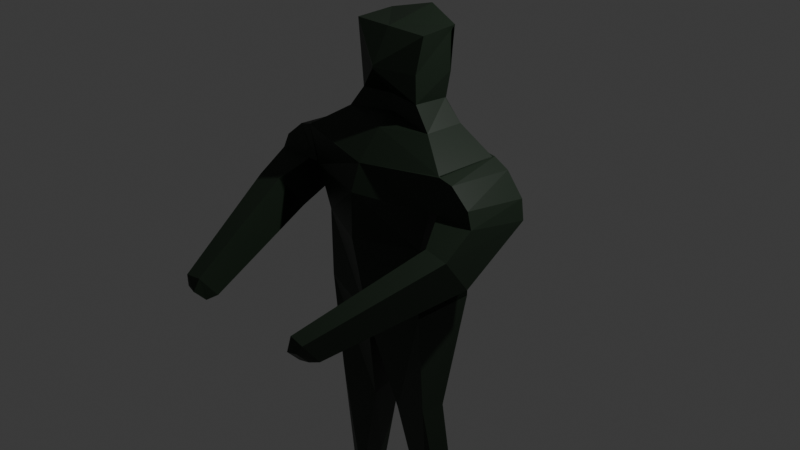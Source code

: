 # Source: zombie.blend  (saved by Blender 4.2.66; exported with 4.5.12 LTS)
import bpy
from mathutils import Matrix  # noqa: F401  (used for matrix-valued properties, if any)

bpy.ops.wm.read_factory_settings(use_empty=True)
scene = bpy.context.scene
scene.name = 'Scene'

# ---- collections
col_collection = bpy.data.collections.new('Collection'); scene.collection.children.link(col_collection)

# ---- materials (node trees are filled in below, after node groups)
mat_skin = bpy.data.materials.new('Skin')
mat_skin.alpha_threshold = 0.0
mat_skin.use_transparent_shadow = False
mat_skin.roughness = 0.5
mat_skin.line_color = (0.0, 0.0, 0.0, 1.0)
mat_blood = bpy.data.materials.new('Blood')

# ---- material node trees
mat_skin.use_nodes = True; mat_skin.node_tree.nodes.clear()
_N = mat_skin.node_tree.nodes; _L = mat_skin.node_tree.links
n0 = _N.new('ShaderNodeOutputMaterial'); n0.name = 'Material Output'; n0.location = (300, 300)
n1 = _N.new('ShaderNodeBsdfPrincipled'); n1.name = 'Principled BSDF'; n1.location = (10, 300)
n1.inputs[0].default_value = (0.01342, 0.0252, 0.01373, 1.0)
n1.inputs[3].default_value = 1.45
_L.new(n1.outputs[0], n0.inputs[0])
n0.is_active_output = True
mat_blood.use_nodes = True; mat_blood.node_tree.nodes.clear()
_N = mat_blood.node_tree.nodes; _L = mat_blood.node_tree.links
n0 = _N.new('ShaderNodeBsdfPrincipled'); n0.name = 'Principled BSDF'; n0.location = (10, 300)
n0.inputs[0].default_value = (0.03498, 0.003979, 0.005054, 1.0)
n1 = _N.new('ShaderNodeOutputMaterial'); n1.name = 'Material Output'; n1.location = (300, 300)
_L.new(n0.outputs[0], n1.inputs[0])
n1.is_active_output = True

# ---- world
world_world = bpy.data.worlds.new('World'); scene.world = world_world
world_world.use_nodes = True; world_world.node_tree.nodes.clear()
_N = world_world.node_tree.nodes; _L = world_world.node_tree.links
n0 = _N.new('ShaderNodeOutputWorld'); n0.name = 'World Output'; n0.location = (300, 300)
n1 = _N.new('ShaderNodeBackground'); n1.name = 'Background'; n1.location = (10, 300)
n1.inputs[0].default_value = (0.05088, 0.05088, 0.05088, 1.0)
_L.new(n1.outputs[0], n0.inputs[0])
n0.is_active_output = True
world_world.color = (0.05088, 0.05088, 0.05088)
world_world.sun_shadow_jitter_overblur = 0.0

# ---- cameras
cam_camera = bpy.data.cameras.new('Camera')
cam_camera.clip_end = 100.0
cam_camera.ortho_scale = 7.314

# ---- lights
light_light = bpy.data.lights.new('Light', 'POINT')
light_light.energy = 1000.0
light_light.shadow_soft_size = 0.1

# ---- meshes
me_cube = bpy.data.meshes.new('Cube')
me_cube.from_pydata([(0.9261, 0.347, 0.8743), (0.6563, 0.347, 0.001582), (0.9261, -0.347, 0.8743), (0.6563, -0.347, 0.001582), (0.0, 0.5757, 0.849), (0.0, 0.4917, -0.1119), (0.0, -0.5298, 0.7526), (0.0, -0.633, 0.001582), (0.0, -0.4458, -0.968), (0.0, 0.633, -0.9277), (0.0, -0.4458, -0.968), (0.0, 0.633, -0.9277), (0.9322, 0.3634, 0.866), (0.6563, 0.347, 0.001582), (0.9261, -0.3712, 0.8654), (0.6563, -0.347, 0.001582), (0.0, 0.5654, 0.6827), (0.0, 0.4917, -0.1119), (0.0, -0.5259, 0.772), (0.0, -0.633, 0.001582), (0.6456, -0.347, -0.7619), (0.6456, 0.347, -0.7619), (0.6456, -0.347, -0.7619), (0.6456, 0.347, -0.7619), (0.6456, 0.347, -0.7619), (0.6456, -0.347, -0.7619), (0.0, 0.633, -0.9277), (0.0, -0.4458, -0.968), (0.6456, 0.347, -0.7619), (0.6456, -0.347, -0.7619), (0.0, 0.633, -0.9277), (0.0, -0.4458, -0.968), (0.6456, 0.347, -0.7619), (0.6456, -0.347, -0.7619), (0.0, 0.633, -0.9277), (0.0, -0.4458, -0.968), (0.6456, 0.347, -0.7619), (0.6456, -0.347, -0.7619), (0.0, 0.633, -0.9277), (0.0, -0.4458, -0.968), (0.6456, -0.347, -0.7619), (0.0, 0.633, -0.9277), (0.0, -0.4458, -0.968), (0.0, 0.633, -0.9277), (0.0, -0.4458, -0.968), (0.6456, 0.347, -0.7619), (0.6456, -0.347, -0.7619), (0.0, 0.633, -0.9277), (0.0, -0.4458, -0.968), (0.6456, 0.347, -0.7619), (0.6456, -0.347, -0.7619), (0.0, 0.633, -0.9277), (0.0, -0.4458, -0.968), (0.6456, 0.347, -0.7619), (0.6456, -0.347, -0.7619), (0.2014, 0.2311, -2.023), (0.1782, -0.1899, -2.132), (0.6405, 0.02602, -1.962), (0.6278, -0.2577, -1.923), (0.5618, 0.2695, -3.606), (0.5523, -0.08178, -3.609), (0.7428, 0.185, -3.581), (0.7376, -0.007619, -3.582), (0.0, 0.5616, 0.6623), (0.0, -0.5298, 0.7526), (0.9084, -0.3619, 0.8721), (0.0, -0.2653, 1.065), (0.9309, 0.3317, 0.8702), (0.0, 0.5763, 0.8521), (0.8029, 0.3652, 0.4606), (0.0, -0.6308, 0.4933), (0.7995, -0.3694, 0.4603), (0.0, 0.4558, -0.9403), (1.094, 0.3706, 0.7769), (1.073, -0.3619, 0.8285), (0.8303, 0.3549, 0.443), (0.8122, -0.3777, 0.494), (1.298, 0.3561, 0.5533), (1.287, -0.3717, 0.6521), (0.9028, 0.3416, 0.397), (0.8931, -0.3865, 0.4939), (1.298, 0.3561, 0.5533), (1.287, -0.3717, 0.6521), (0.9028, 0.3416, 0.397), (0.8931, -0.3865, 0.4939), (1.298, 0.3561, 0.5533), (1.287, -0.3717, 0.6521), (0.9028, 0.3416, 0.397), (0.8931, -0.3865, 0.4939), (1.347, 0.3315, 0.3505), (1.35, -0.3893, 0.4923), (0.9211, 0.331, 0.3561), (0.9256, -0.3902, 0.4954), (1.343, -0.41, -0.1134), (1.354, -0.7076, 0.2778), (1.061, -0.3827, -0.08523), (1.072, -0.6817, 0.3049), (0.8764, -1.788, -0.4986), (0.8833, -1.98, -0.2471), (0.6951, -1.771, -0.4805), (0.7023, -1.963, -0.2297), (0.8328, -1.873, -0.4823), (0.831, -2.007, -0.3393), (0.7224, -1.891, -0.5005), (0.7211, -2.025, -0.3579), (0.5639, 0.2654, -3.779), (0.5954, -0.03563, -3.782), (0.7434, 0.1921, -3.776), (0.7888, -0.02277, -3.777), (0.5561, -0.05047, -3.694), (0.7822, -0.03974, -3.678), (0.5393, 0.296, -3.691), (0.7469, 0.2058, -3.676), (0.6066, -0.2111, -3.809), (0.8, -0.1982, -3.804), (0.5674, -0.2259, -3.722), (0.7934, -0.2152, -3.705), (0.5426, -0.1485, 1.118), (0.0, -0.08918, 1.191), (0.5564, 0.2776, 1.118), (0.0, 0.4718, 1.191), (0.3641, -0.1283, 1.352), (0.0, -0.09273, 1.366), (0.347, 0.2775, 1.322), (0.0, 0.4716, 1.395), (0.3733, -0.1442, 1.643), (0.0, -0.112, 1.646), (0.4078, 0.2769, 1.607), (0.0, 0.471, 1.68), (0.4441, -0.1167, 2.025), (0.0, -0.135, 2.033), (0.4278, 0.3064, 2.048), (0.0, 0.4336, 2.147), (0.0, -0.3404, 1.671), (0.0, -0.3392, 1.672), (0.0, -0.3409, 1.681), (0.0, -0.3398, 1.681), (0.0, -0.3409, 1.695), (0.0, -0.3399, 1.695), (0.0, 0.471, 1.68), (0.4078, 0.2769, 1.607), (0.0, 0.4702, 2.1), (0.4484, 0.276, 2.027), (0.0, 0.4746, 1.399), (0.3459, 0.2884, 1.319), (0.0, 0.4673, 1.684), (0.4089, 0.2822, 1.603), (0.0, 0.4673, 1.684), (0.4089, 0.2822, 1.603), (0.0, 0.4566, 2.103), (0.4528, 0.2723, 2.023)], [], [(0, 2, 6, 4), (3, 7, 6, 2), (9, 8, 20, 21), (1, 3, 2, 0), (5, 1, 0, 4), (23, 21, 20, 22), (17, 13, 28, 30), (13, 15, 29, 28), (12, 16, 68, 67), (71, 14, 18, 70), (14, 71, 76, 74), (72, 16, 12, 69), (1, 5, 26, 24), (3, 1, 24, 25), (15, 19, 31, 29), (27, 25, 22, 10), (30, 28, 32, 34), (24, 26, 11, 23), (28, 29, 33, 32), (25, 24, 23, 22), (29, 31, 35, 33), (11, 9, 21, 23), (22, 20, 8, 10), (32, 33, 37, 36), (37, 39, 44, 46), (34, 32, 36, 38), (33, 35, 39, 37), (37, 39, 42, 40), (38, 39, 42, 41), (45, 46, 50, 49), (39, 38, 43, 44), (36, 37, 46, 45), (38, 36, 45, 43), (50, 48, 52, 54), (43, 45, 49, 47), (46, 44, 48, 50), (44, 43, 47, 48), (53, 54, 58, 57), (48, 47, 51, 52), (49, 50, 54, 53), (47, 49, 53, 51), (55, 57, 61, 59), (51, 53, 57, 55), (54, 52, 56, 58), (52, 51, 55, 56), (109, 106, 113, 115), (58, 56, 60, 62), (56, 55, 59, 60), (57, 58, 62, 61), (18, 16, 63, 64), (67, 68, 120, 119), (18, 14, 65, 66), (16, 18, 66, 68), (14, 12, 67, 65), (17, 72, 69, 13), (13, 69, 71, 15), (15, 71, 70, 19), (74, 76, 80, 78), (69, 12, 73, 75), (71, 69, 75, 76), (12, 14, 74, 73), (78, 80, 84, 82), (73, 74, 78, 77), (76, 75, 79, 80), (75, 73, 77, 79), (84, 83, 87, 88), (77, 78, 82, 81), (80, 79, 83, 84), (79, 77, 81, 83), (86, 88, 92, 90), (83, 81, 85, 87), (82, 84, 88, 86), (81, 82, 86, 85), (89, 90, 94, 93), (85, 86, 90, 89), (88, 87, 91, 92), (87, 85, 89, 91), (96, 95, 99, 100), (92, 91, 95, 96), (91, 89, 93, 95), (90, 92, 96, 94), (98, 100, 104, 102), (95, 93, 97, 99), (94, 96, 100, 98), (93, 94, 98, 97), (103, 101, 102, 104), (97, 98, 102, 101), (100, 99, 103, 104), (99, 97, 101, 103), (105, 107, 108, 106), (109, 111, 105, 106), (112, 110, 108, 107), (111, 112, 107, 105), (59, 61, 112, 111), (61, 62, 110, 112), (60, 59, 111, 109), (62, 60, 109, 110), (116, 115, 113, 114), (110, 109, 115, 116), (106, 108, 114, 113), (108, 110, 116, 114), (120, 118, 122, 124), (65, 67, 119, 117), (68, 66, 118, 120), (66, 65, 117, 118), (124, 122, 126, 128), (118, 117, 121, 122), (119, 120, 124, 123), (117, 119, 123, 121), (128, 126, 130, 132), (122, 121, 133, 134), (123, 124, 143, 144), (121, 123, 127, 125), (131, 132, 130, 129), (125, 129, 137, 135), (131, 127, 140, 142), (125, 127, 131, 129), (134, 133, 135, 136), (136, 135, 137, 138), (130, 126, 136, 138), (129, 130, 138, 137), (121, 125, 135, 133), (126, 122, 134, 136), (140, 139, 147, 148), (128, 132, 141, 139), (132, 131, 142, 141), (127, 128, 139, 140), (144, 143, 145, 146), (148, 147, 149, 150), (142, 140, 148, 150), (141, 142, 150, 149), (127, 123, 144, 146), (124, 128, 145, 143), (128, 127, 146, 145), (139, 141, 149, 147)])
_uv = me_cube.uv_layers.new(name='UVMap')
_uv.uv.foreach_set('vector', [0.625, 0.5, 0.625, 0.75, 0.875, 0.75, 0.875, 0.5, 0.375, 0.75, 0.375, 1.0, 0.625, 1.0, 0.625, 0.75, 0.125, 0.5, 0.125, 0.75, 0.375, 0.75, 0.375, 0.5, 0.375, 0.5, 0.375, 0.75, 0.625, 0.75, 0.625, 0.5, 0.375, 0.25, 0.375, 0.5, 0.625, 0.5, 0.625, 0.25, 0.375, 0.5, 0.375, 0.5, 0.375, 0.75, 0.375, 0.75, 0.375, 0.25, 0.375, 0.5, 0.375, 0.5, 0.375, 0.25, 0.375, 0.5, 0.375, 0.75, 0.375, 0.75, 0.375, 0.5, 0.625, 0.5, 0.625, 0.25, 0.625, 0.25, 0.625, 0.5, 0.5128, 0.75, 0.625, 0.75, 0.625, 1.0, 0.5128, 1.0, 0.625, 0.75, 0.5128, 0.75, 0.5128, 0.75, 0.625, 0.75, 0.5128, 0.25, 0.625, 0.25, 0.625, 0.5, 0.5128, 0.5, 0.375, 0.5, 0.375, 0.25, 0.375, 0.25, 0.375, 0.5, 0.375, 0.75, 0.375, 0.5, 0.375, 0.5, 0.375, 0.75, 0.375, 0.75, 0.375, 1.0, 0.375, 1.0, 0.375, 0.75, 0.375, 1.0, 0.375, 0.75, 0.375, 0.75, 0.375, 1.0, 0.375, 0.25, 0.375, 0.5, 0.375, 0.5, 0.375, 0.25, 0.375, 0.5, 0.375, 0.25, 0.375, 0.25, 0.375, 0.5, 0.375, 0.5, 0.375, 0.75, 0.375, 0.75, 0.375, 0.5, 0.375, 0.75, 0.375, 0.5, 0.375, 0.5, 0.375, 0.75, 0.375, 0.75, 0.375, 1.0, 0.375, 1.0, 0.375, 0.75, 0.375, 0.25, 0.375, 0.25, 0.375, 0.5, 0.375, 0.5, 0.375, 0.75, 0.375, 0.75, 0.125, 0.75, 0.125, 0.75, 0.375, 0.5, 0.375, 0.75, 0.375, 0.75, 0.375, 0.5, 0.375, 0.75, 0.375, 1.0, 0.375, 1.0, 0.375, 0.75, 0.375, 0.25, 0.375, 0.5, 0.375, 0.5, 0.375, 0.25, 0.375, 0.75, 0.375, 1.0, 0.375, 1.0, 0.375, 0.75, 0.375, 0.75, 0.125, 0.75, 0.125, 0.75, 0.375, 0.75, 0.125, 0.5, 0.125, 0.75, 0.125, 0.75, 0.125, 0.5, 0.375, 0.5, 0.375, 0.75, 0.375, 0.75, 0.375, 0.5, 0.125, 0.75, 0.125, 0.5, 0.125, 0.5, 0.125, 0.75, 0.375, 0.5, 0.375, 0.75, 0.375, 0.75, 0.375, 0.5, 0.375, 0.25, 0.375, 0.5, 0.375, 0.5, 0.375, 0.25, 0.375, 0.75, 0.375, 1.0, 0.375, 1.0, 0.375, 0.75, 0.375, 0.25, 0.375, 0.5, 0.375, 0.5, 0.375, 0.25, 0.375, 0.75, 0.375, 1.0, 0.375, 1.0, 0.375, 0.75, 0.125, 0.75, 0.125, 0.5, 0.125, 0.5, 0.125, 0.75, 0.375, 0.5, 0.375, 0.75, 0.375, 0.75, 0.375, 0.5, 0.125, 0.75, 0.125, 0.5, 0.125, 0.5, 0.125, 0.75, 0.375, 0.5, 0.375, 0.75, 0.375, 0.75, 0.375, 0.5, 0.375, 0.25, 0.375, 0.5, 0.375, 0.5, 0.375, 0.25, 0.375, 0.25, 0.375, 0.5, 0.375, 0.5, 0.375, 0.25, 0.375, 0.25, 0.375, 0.5, 0.375, 0.5, 0.375, 0.25, 0.375, 0.75, 0.375, 1.0, 0.375, 1.0, 0.375, 0.75, 0.125, 0.75, 0.125, 0.5, 0.125, 0.5, 0.125, 0.75, 0.125, 0.75, 0.125, 0.75, 0.125, 0.75, 0.125, 0.75, 0.375, 0.75, 0.375, 1.0, 0.375, 1.0, 0.375, 0.75, 0.125, 0.75, 0.125, 0.5, 0.125, 0.5, 0.125, 0.75, 0.375, 0.5, 0.375, 0.75, 0.375, 0.75, 0.375, 0.5, 0.875, 0.75, 0.875, 0.5, 0.875, 0.5, 0.875, 0.75, 0.625, 0.5, 0.625, 0.25, 0.625, 0.25, 0.625, 0.5, 0.625, 1.0, 0.625, 0.75, 0.625, 0.75, 0.625, 0.9734, 0.875, 0.5, 0.875, 0.75, 0.875, 0.6804, 0.875, 0.5, 0.625, 0.75, 0.625, 0.5, 0.625, 0.5, 0.625, 0.75, 0.375, 0.25, 0.5128, 0.25, 0.5128, 0.5, 0.375, 0.5, 0.375, 0.5, 0.5128, 0.5, 0.5128, 0.75, 0.375, 0.75, 0.375, 0.75, 0.5128, 0.75, 0.5128, 1.0, 0.375, 1.0, 0.625, 0.75, 0.5128, 0.75, 0.5128, 0.75, 0.625, 0.75, 0.5128, 0.5, 0.625, 0.5, 0.625, 0.5, 0.5128, 0.5, 0.5128, 0.75, 0.5128, 0.5, 0.5128, 0.5, 0.5128, 0.75, 0.625, 0.5, 0.625, 0.75, 0.625, 0.75, 0.625, 0.5, 0.625, 0.75, 0.5128, 0.75, 0.5128, 0.75, 0.625, 0.75, 0.625, 0.5, 0.625, 0.75, 0.625, 0.75, 0.625, 0.5, 0.5128, 0.75, 0.5128, 0.5, 0.5128, 0.5, 0.5128, 0.75, 0.5128, 0.5, 0.625, 0.5, 0.625, 0.5, 0.5128, 0.5, 0.5128, 0.75, 0.5128, 0.5, 0.5128, 0.5, 0.5128, 0.75, 0.625, 0.5, 0.625, 0.75, 0.625, 0.75, 0.625, 0.5, 0.5128, 0.75, 0.5128, 0.5, 0.5128, 0.5, 0.5128, 0.75, 0.5128, 0.5, 0.625, 0.5, 0.625, 0.5, 0.5128, 0.5, 0.625, 0.75, 0.5128, 0.75, 0.5128, 0.75, 0.625, 0.75, 0.5128, 0.5, 0.625, 0.5, 0.625, 0.5, 0.5128, 0.5, 0.625, 0.75, 0.5128, 0.75, 0.5128, 0.75, 0.625, 0.75, 0.625, 0.5, 0.625, 0.75, 0.625, 0.75, 0.625, 0.5, 0.625, 0.5, 0.625, 0.75, 0.625, 0.75, 0.625, 0.5, 0.625, 0.5, 0.625, 0.75, 0.625, 0.75, 0.625, 0.5, 0.5128, 0.75, 0.5128, 0.5, 0.5128, 0.5, 0.5128, 0.75, 0.5128, 0.5, 0.625, 0.5, 0.625, 0.5, 0.5128, 0.5, 0.5128, 0.75, 0.5128, 0.5, 0.5128, 0.5, 0.5128, 0.75, 0.5128, 0.75, 0.5128, 0.5, 0.5128, 0.5, 0.5128, 0.75, 0.5128, 0.5, 0.625, 0.5, 0.625, 0.5, 0.5128, 0.5, 0.625, 0.75, 0.5128, 0.75, 0.5128, 0.75, 0.625, 0.75, 0.625, 0.75, 0.5128, 0.75, 0.5128, 0.75, 0.625, 0.75, 0.5128, 0.5, 0.625, 0.5, 0.625, 0.5, 0.5128, 0.5, 0.625, 0.75, 0.5128, 0.75, 0.5128, 0.75, 0.625, 0.75, 0.625, 0.5, 0.625, 0.75, 0.625, 0.75, 0.625, 0.5, 0.5128, 0.5, 0.625, 0.5, 0.625, 0.75, 0.5128, 0.75, 0.625, 0.5, 0.625, 0.75, 0.625, 0.75, 0.625, 0.5, 0.5128, 0.75, 0.5128, 0.5, 0.5128, 0.5, 0.5128, 0.75, 0.5128, 0.5, 0.625, 0.5, 0.625, 0.5, 0.5128, 0.5, 0.125, 0.5, 0.375, 0.5, 0.375, 0.75, 0.125, 0.75, 0.125, 0.75, 0.125, 0.5, 0.125, 0.5, 0.125, 0.75, 0.375, 0.5, 0.375, 0.75, 0.375, 0.75, 0.375, 0.5, 0.375, 0.25, 0.375, 0.5, 0.375, 0.5, 0.375, 0.25, 0.375, 0.25, 0.375, 0.5, 0.375, 0.5, 0.375, 0.25, 0.375, 0.5, 0.375, 0.75, 0.375, 0.75, 0.375, 0.5, 0.125, 0.75, 0.125, 0.5, 0.125, 0.5, 0.125, 0.75, 0.375, 0.75, 0.375, 1.0, 0.375, 1.0, 0.375, 0.75, 0.375, 0.75, 0.375, 1.0, 0.375, 1.0, 0.375, 0.75, 0.375, 0.75, 0.375, 1.0, 0.375, 1.0, 0.375, 0.75, 0.125, 0.75, 0.375, 0.75, 0.375, 0.75, 0.125, 0.75, 0.375, 0.75, 0.375, 0.75, 0.375, 0.75, 0.375, 0.75, 0.875, 0.5, 0.875, 0.6804, 0.875, 0.6804, 0.875, 0.5, 0.625, 0.75, 0.625, 0.5, 0.625, 0.5, 0.625, 0.75, 0.875, 0.5, 0.875, 0.6804, 0.875, 0.6804, 0.875, 0.5, 0.625, 0.9734, 0.625, 0.75, 0.625, 0.75, 0.625, 0.9734, 0.875, 0.5, 0.875, 0.6804, 0.875, 0.6804, 0.875, 0.5, 0.625, 0.9734, 0.625, 0.75, 0.625, 0.75, 0.625, 0.9734, 0.625, 0.5, 0.625, 0.25, 0.625, 0.25, 0.625, 0.5, 0.625, 0.75, 0.625, 0.5, 0.625, 0.5, 0.625, 0.75, 0.875, 0.5, 0.875, 0.6804, 0.875, 0.6804, 0.875, 0.5, 0.625, 0.9734, 0.625, 0.75, 0.625, 0.75, 0.625, 0.9734, 0.625, 0.5, 0.625, 0.25, 0.625, 0.25, 0.625, 0.5, 0.625, 0.75, 0.625, 0.5, 0.625, 0.5, 0.625, 0.75, 0.625, 0.5, 0.875, 0.5, 0.875, 0.6804, 0.625, 0.75, 0.625, 0.75, 0.625, 0.75, 0.625, 0.75, 0.625, 0.75, 0.625, 0.5, 0.625, 0.5, 0.625, 0.5, 0.625, 0.5, 0.625, 0.75, 0.625, 0.5, 0.625, 0.5, 0.625, 0.75, 0.625, 0.9734, 0.625, 0.75, 0.625, 0.75, 0.625, 0.9734, 0.625, 0.9734, 0.625, 0.75, 0.625, 0.75, 0.625, 0.9734, 0.875, 0.6804, 0.875, 0.6804, 0.875, 0.6804, 0.875, 0.6804, 0.625, 0.75, 0.875, 0.6804, 0.875, 0.6804, 0.625, 0.75, 0.625, 0.75, 0.625, 0.75, 0.625, 0.75, 0.625, 0.75, 0.875, 0.6804, 0.875, 0.6804, 0.875, 0.6804, 0.875, 0.6804, 0.625, 0.5, 0.625, 0.25, 0.625, 0.25, 0.625, 0.5, 0.875, 0.5, 0.875, 0.5, 0.875, 0.5, 0.875, 0.5, 0.875, 0.5, 0.625, 0.5, 0.625, 0.5, 0.875, 0.5, 0.625, 0.5, 0.625, 0.25, 0.625, 0.25, 0.625, 0.5, 0.625, 0.5, 0.625, 0.25, 0.625, 0.25, 0.625, 0.5, 0.625, 0.5, 0.625, 0.25, 0.625, 0.25, 0.625, 0.5, 0.625, 0.5, 0.625, 0.5, 0.625, 0.5, 0.625, 0.5, 0.875, 0.5, 0.625, 0.5, 0.625, 0.5, 0.875, 0.5, 0.625, 0.5, 0.625, 0.5, 0.625, 0.5, 0.625, 0.5, 0.875, 0.5, 0.875, 0.5, 0.875, 0.5, 0.875, 0.5, 0.625, 0.25, 0.625, 0.5, 0.625, 0.5, 0.625, 0.25, 0.875, 0.5, 0.875, 0.5, 0.875, 0.5, 0.875, 0.5])
me_cube.materials.append(mat_skin)
me_cube.materials.append(mat_blood)
me_cube.use_mirror_vertex_groups = False
me_cube.update()

# ---- objects
ob_cube = bpy.data.objects.new('Cube', me_cube)
ob_light = bpy.data.objects.new('Light', light_light)
ob_camera = bpy.data.objects.new('Camera', cam_camera)

# ---- transforms, parenting, visibility, modifiers, constraints
ob_cube.location = (0.0, 0.0, 0.0)
ob_cube.lock_rotations_4d = False
ob_cube.empty_display_type = 'ARROWS'
ob_cube.lineart.crease_threshold = 0.0
_m = ob_cube.modifiers.new('Mirror', 'MIRROR')
_m.use_clip = True
ob_light.location = (4.076, 1.005, 5.904)
ob_light.rotation_euler = (0.6503, 0.05522, 1.866)
ob_light.lock_rotations_4d = False
ob_light.empty_display_type = 'ARROWS'
ob_light.color = (0.0, 0.0, 0.0, 0.0)
ob_light.lineart.crease_threshold = 0.0
ob_camera.location = (7.359, -6.926, 4.958)
ob_camera.rotation_euler = (1.109, 0.0, 0.8149)
ob_camera.lock_rotations_4d = False
ob_camera.empty_display_type = 'ARROWS'
ob_camera.color = (0.0, 0.0, 0.0, 0.0)
ob_camera.display_type = 'WIRE'
ob_camera.lineart.crease_threshold = 0.0

# ---- collection membership
col_collection.objects.link(ob_cube)
col_collection.objects.link(ob_light)
col_collection.objects.link(ob_camera)

# ---- scene / render settings (as saved in the file)
scene.camera = ob_camera
scene.frame_start = 1; scene.frame_end = 250; scene.frame_set(23)
scene.render.engine = 'BLENDER_EEVEE_NEXT'
bpy.context.view_layer.update()
